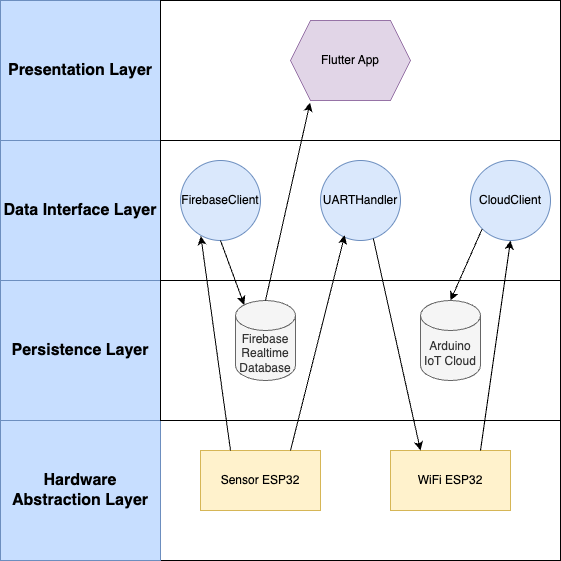

The diagram above was exported from draw.io. Its source (the exported page's mxGraphModel, read from the mxfile embedded in the PNG):
<mxGraphModel dx="838" dy="499" grid="1" gridSize="10" guides="1" tooltips="1" connect="1" arrows="1" fold="1" page="1" pageScale="1" pageWidth="850" pageHeight="1100" math="0" shadow="0">
  <root>
    <mxCell id="0" />
    <mxCell id="1" parent="0" />
    <mxCell id="BqXAqo2LEpkQGY5kv0IM-33" value="" style="rounded=0;whiteSpace=wrap;html=1;" vertex="1" parent="1">
      <mxGeometry x="340" y="880" width="400" height="140" as="geometry" />
    </mxCell>
    <mxCell id="BqXAqo2LEpkQGY5kv0IM-11" value="&lt;b&gt;&lt;font style=&quot;font-size: 16px;&quot;&gt;Hardware Abstraction Layer&lt;/font&gt;&lt;/b&gt;" style="rounded=0;whiteSpace=wrap;html=1;fillColor=light-dark(#c7deff, #1d293b);strokeColor=#6c8ebf;" vertex="1" parent="1">
      <mxGeometry x="180" y="880" width="160" height="140" as="geometry" />
    </mxCell>
    <mxCell id="BqXAqo2LEpkQGY5kv0IM-32" value="&lt;span style=&quot;font-size: 16px;&quot;&gt;&lt;b&gt;Persistence Layer&lt;/b&gt;&lt;/span&gt;" style="rounded=0;whiteSpace=wrap;html=1;fillColor=light-dark(#c7deff, #1d293b);strokeColor=#6c8ebf;" vertex="1" parent="1">
      <mxGeometry x="180" y="740" width="160" height="140" as="geometry" />
    </mxCell>
    <mxCell id="BqXAqo2LEpkQGY5kv0IM-15" value="&lt;span style=&quot;font-size: 16px;&quot;&gt;&lt;b&gt;Data Interface Layer&lt;/b&gt;&lt;/span&gt;" style="rounded=0;whiteSpace=wrap;html=1;fillColor=light-dark(#c7deff, #1d293b);strokeColor=#6c8ebf;" vertex="1" parent="1">
      <mxGeometry x="180" y="600" width="160" height="140" as="geometry" />
    </mxCell>
    <mxCell id="BqXAqo2LEpkQGY5kv0IM-24" value="&lt;b&gt;&lt;font style=&quot;font-size: 16px;&quot;&gt;Presentation Layer&lt;/font&gt;&lt;/b&gt;" style="rounded=0;whiteSpace=wrap;html=1;fillColor=light-dark(#c7deff, #1d293b);strokeColor=#6c8ebf;" vertex="1" parent="1">
      <mxGeometry x="180" y="460" width="160" height="140" as="geometry" />
    </mxCell>
    <mxCell id="BqXAqo2LEpkQGY5kv0IM-34" value="" style="rounded=0;whiteSpace=wrap;html=1;" vertex="1" parent="1">
      <mxGeometry x="340" y="460" width="400" height="140" as="geometry" />
    </mxCell>
    <mxCell id="BqXAqo2LEpkQGY5kv0IM-36" value="" style="rounded=0;whiteSpace=wrap;html=1;" vertex="1" parent="1">
      <mxGeometry x="340" y="600" width="400" height="140" as="geometry" />
    </mxCell>
    <mxCell id="BqXAqo2LEpkQGY5kv0IM-37" value="" style="rounded=0;whiteSpace=wrap;html=1;" vertex="1" parent="1">
      <mxGeometry x="340" y="740" width="400" height="140" as="geometry" />
    </mxCell>
    <mxCell id="BqXAqo2LEpkQGY5kv0IM-39" value="Sensor ESP32" style="rounded=0;whiteSpace=wrap;html=1;fillColor=#fff2cc;strokeColor=#d6b656;" vertex="1" parent="1">
      <mxGeometry x="380" y="910" width="120" height="60" as="geometry" />
    </mxCell>
    <mxCell id="BqXAqo2LEpkQGY5kv0IM-41" value="WiFi ESP32" style="rounded=0;whiteSpace=wrap;html=1;fillColor=#fff2cc;strokeColor=#d6b656;" vertex="1" parent="1">
      <mxGeometry x="570" y="910" width="120" height="60" as="geometry" />
    </mxCell>
    <mxCell id="BqXAqo2LEpkQGY5kv0IM-46" value="UARTHandler" style="ellipse;whiteSpace=wrap;html=1;aspect=fixed;fillColor=#dae8fc;strokeColor=#6c8ebf;" vertex="1" parent="1">
      <mxGeometry x="500" y="620" width="80" height="80" as="geometry" />
    </mxCell>
    <mxCell id="BqXAqo2LEpkQGY5kv0IM-48" value="FirebaseClient" style="ellipse;whiteSpace=wrap;html=1;aspect=fixed;fillColor=#dae8fc;strokeColor=#6c8ebf;" vertex="1" parent="1">
      <mxGeometry x="360" y="620" width="80" height="80" as="geometry" />
    </mxCell>
    <mxCell id="BqXAqo2LEpkQGY5kv0IM-49" value="CloudClient" style="ellipse;whiteSpace=wrap;html=1;aspect=fixed;fillColor=#dae8fc;strokeColor=#6c8ebf;" vertex="1" parent="1">
      <mxGeometry x="650" y="620" width="80" height="80" as="geometry" />
    </mxCell>
    <mxCell id="BqXAqo2LEpkQGY5kv0IM-51" value="Arduino IoT Cloud" style="shape=cylinder3;whiteSpace=wrap;html=1;boundedLbl=1;backgroundOutline=1;size=15;fillColor=#f5f5f5;fontColor=#333333;strokeColor=#666666;" vertex="1" parent="1">
      <mxGeometry x="600" y="760" width="60" height="80" as="geometry" />
    </mxCell>
    <mxCell id="BqXAqo2LEpkQGY5kv0IM-52" value="Firebase Realtime Database" style="shape=cylinder3;whiteSpace=wrap;html=1;boundedLbl=1;backgroundOutline=1;size=15;fillColor=#f5f5f5;strokeColor=#666666;fontColor=#333333;" vertex="1" parent="1">
      <mxGeometry x="415" y="760" width="60" height="80" as="geometry" />
    </mxCell>
    <mxCell id="BqXAqo2LEpkQGY5kv0IM-53" value="Flutter App" style="shape=hexagon;perimeter=hexagonPerimeter2;whiteSpace=wrap;html=1;fixedSize=1;fillColor=#e1d5e7;strokeColor=#9673a6;" vertex="1" parent="1">
      <mxGeometry x="470" y="480" width="120" height="80" as="geometry" />
    </mxCell>
    <mxCell id="BqXAqo2LEpkQGY5kv0IM-54" value="" style="endArrow=classic;html=1;rounded=0;entryX=0.303;entryY=0.933;entryDx=0;entryDy=0;entryPerimeter=0;" edge="1" parent="1" target="BqXAqo2LEpkQGY5kv0IM-46">
      <mxGeometry width="50" height="50" relative="1" as="geometry">
        <mxPoint x="470" y="910" as="sourcePoint" />
        <mxPoint x="520" y="860" as="targetPoint" />
      </mxGeometry>
    </mxCell>
    <mxCell id="BqXAqo2LEpkQGY5kv0IM-55" value="" style="endArrow=classic;html=1;rounded=0;exitX=0.66;exitY=0.973;exitDx=0;exitDy=0;exitPerimeter=0;entryX=0.25;entryY=0;entryDx=0;entryDy=0;" edge="1" parent="1" source="BqXAqo2LEpkQGY5kv0IM-46" target="BqXAqo2LEpkQGY5kv0IM-41">
      <mxGeometry width="50" height="50" relative="1" as="geometry">
        <mxPoint x="560" y="920" as="sourcePoint" />
        <mxPoint x="610" y="870" as="targetPoint" />
      </mxGeometry>
    </mxCell>
    <mxCell id="BqXAqo2LEpkQGY5kv0IM-56" value="" style="endArrow=classic;html=1;rounded=0;entryX=0.5;entryY=1;entryDx=0;entryDy=0;exitX=0.75;exitY=0;exitDx=0;exitDy=0;" edge="1" parent="1" source="BqXAqo2LEpkQGY5kv0IM-41" target="BqXAqo2LEpkQGY5kv0IM-49">
      <mxGeometry width="50" height="50" relative="1" as="geometry">
        <mxPoint x="480" y="820" as="sourcePoint" />
        <mxPoint x="530" y="770" as="targetPoint" />
      </mxGeometry>
    </mxCell>
    <mxCell id="BqXAqo2LEpkQGY5kv0IM-57" value="" style="endArrow=classic;html=1;rounded=0;exitX=0;exitY=1;exitDx=0;exitDy=0;entryX=0.5;entryY=0;entryDx=0;entryDy=0;entryPerimeter=0;" edge="1" parent="1" source="BqXAqo2LEpkQGY5kv0IM-49" target="BqXAqo2LEpkQGY5kv0IM-51">
      <mxGeometry width="50" height="50" relative="1" as="geometry">
        <mxPoint x="480" y="820" as="sourcePoint" />
        <mxPoint x="530" y="770" as="targetPoint" />
      </mxGeometry>
    </mxCell>
    <mxCell id="BqXAqo2LEpkQGY5kv0IM-58" value="" style="endArrow=classic;html=1;rounded=0;exitX=0.25;exitY=0;exitDx=0;exitDy=0;entryX=0.254;entryY=0.944;entryDx=0;entryDy=0;entryPerimeter=0;" edge="1" parent="1" source="BqXAqo2LEpkQGY5kv0IM-39" target="BqXAqo2LEpkQGY5kv0IM-48">
      <mxGeometry width="50" height="50" relative="1" as="geometry">
        <mxPoint x="480" y="800" as="sourcePoint" />
        <mxPoint x="530" y="750" as="targetPoint" />
      </mxGeometry>
    </mxCell>
    <mxCell id="BqXAqo2LEpkQGY5kv0IM-59" value="" style="endArrow=classic;html=1;rounded=0;exitX=0.5;exitY=1;exitDx=0;exitDy=0;entryX=0.145;entryY=0;entryDx=0;entryDy=4.35;entryPerimeter=0;" edge="1" parent="1" source="BqXAqo2LEpkQGY5kv0IM-48" target="BqXAqo2LEpkQGY5kv0IM-52">
      <mxGeometry width="50" height="50" relative="1" as="geometry">
        <mxPoint x="480" y="800" as="sourcePoint" />
        <mxPoint x="530" y="750" as="targetPoint" />
      </mxGeometry>
    </mxCell>
    <mxCell id="BqXAqo2LEpkQGY5kv0IM-60" value="" style="endArrow=classic;html=1;rounded=0;exitX=0.5;exitY=0;exitDx=0;exitDy=0;exitPerimeter=0;entryX=0.163;entryY=1.027;entryDx=0;entryDy=0;entryPerimeter=0;" edge="1" parent="1" source="BqXAqo2LEpkQGY5kv0IM-52" target="BqXAqo2LEpkQGY5kv0IM-53">
      <mxGeometry width="50" height="50" relative="1" as="geometry">
        <mxPoint x="480" y="780" as="sourcePoint" />
        <mxPoint x="530" y="730" as="targetPoint" />
      </mxGeometry>
    </mxCell>
  </root>
</mxGraphModel>